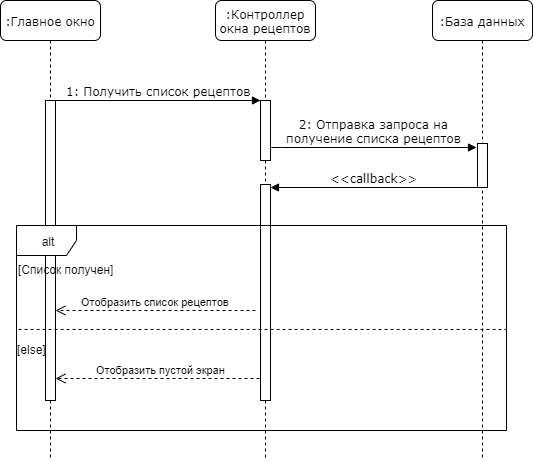

The diagram above was exported from draw.io. Its source (the exported page's mxGraphModel, read from the mxfile embedded in the PNG):
<mxGraphModel dx="1094" dy="468" grid="1" gridSize="10" guides="1" tooltips="1" connect="1" arrows="1" fold="1" page="1" pageScale="1" pageWidth="827" pageHeight="1169" math="0" shadow="0">
  <root>
    <mxCell id="0" />
    <mxCell id="1" parent="0" />
    <mxCell id="Gh-ONtWFBbSFSya5AP0N-1" value=":Контроллер окна рецептов" style="shape=umlLifeline;perimeter=lifelinePerimeter;whiteSpace=wrap;html=1;container=1;collapsible=0;recursiveResize=0;outlineConnect=0;rounded=1;shadow=0;comic=0;labelBackgroundColor=none;strokeColor=#000000;strokeWidth=1;fillColor=#FFFFFF;fontFamily=Verdana;fontSize=12;fontColor=#000000;align=center;" vertex="1" parent="1">
      <mxGeometry x="315" y="80" width="100" height="460" as="geometry" />
    </mxCell>
    <mxCell id="Gh-ONtWFBbSFSya5AP0N-2" value="" style="html=1;points=[];perimeter=orthogonalPerimeter;rounded=0;shadow=0;comic=0;labelBackgroundColor=none;strokeColor=#000000;strokeWidth=1;fillColor=#FFFFFF;fontFamily=Verdana;fontSize=12;fontColor=#000000;align=center;" vertex="1" parent="Gh-ONtWFBbSFSya5AP0N-1">
      <mxGeometry x="45" y="100" width="10" height="60" as="geometry" />
    </mxCell>
    <mxCell id="Gh-ONtWFBbSFSya5AP0N-4" value=":База данных" style="shape=umlLifeline;perimeter=lifelinePerimeter;whiteSpace=wrap;html=1;container=1;collapsible=0;recursiveResize=0;outlineConnect=0;rounded=1;shadow=0;comic=0;labelBackgroundColor=none;strokeColor=#000000;strokeWidth=1;fillColor=#FFFFFF;fontFamily=Verdana;fontSize=12;fontColor=#000000;align=center;" vertex="1" parent="1">
      <mxGeometry x="532" y="80" width="100" height="460" as="geometry" />
    </mxCell>
    <mxCell id="Gh-ONtWFBbSFSya5AP0N-3" value="" style="html=1;points=[];perimeter=orthogonalPerimeter;rounded=0;shadow=0;comic=0;labelBackgroundColor=none;strokeColor=#000000;strokeWidth=1;fillColor=#FFFFFF;fontFamily=Verdana;fontSize=12;fontColor=#000000;align=center;" vertex="1" parent="Gh-ONtWFBbSFSya5AP0N-4">
      <mxGeometry x="45" y="143" width="10" height="44" as="geometry" />
    </mxCell>
    <mxCell id="Gh-ONtWFBbSFSya5AP0N-6" value=":Главное окно" style="shape=umlLifeline;perimeter=lifelinePerimeter;whiteSpace=wrap;html=1;container=1;collapsible=0;recursiveResize=0;outlineConnect=0;rounded=1;shadow=0;comic=0;labelBackgroundColor=none;strokeColor=#000000;strokeWidth=1;fillColor=#FFFFFF;fontFamily=Verdana;fontSize=12;fontColor=#000000;align=center;" vertex="1" parent="1">
      <mxGeometry x="100" y="80" width="100" height="460" as="geometry" />
    </mxCell>
    <mxCell id="Gh-ONtWFBbSFSya5AP0N-7" value="" style="html=1;points=[];perimeter=orthogonalPerimeter;rounded=0;shadow=0;comic=0;labelBackgroundColor=none;strokeColor=#000000;strokeWidth=1;fillColor=#FFFFFF;fontFamily=Verdana;fontSize=12;fontColor=#000000;align=center;" vertex="1" parent="Gh-ONtWFBbSFSya5AP0N-6">
      <mxGeometry x="45" y="100" width="10" height="300" as="geometry" />
    </mxCell>
    <mxCell id="Gh-ONtWFBbSFSya5AP0N-9" value="1: Получить список рецептов" style="html=1;verticalAlign=bottom;endArrow=block;entryX=0;entryY=0;labelBackgroundColor=none;fontFamily=Verdana;fontSize=12;edgeStyle=elbowEdgeStyle;elbow=vertical;" edge="1" parent="1" source="Gh-ONtWFBbSFSya5AP0N-7" target="Gh-ONtWFBbSFSya5AP0N-2">
      <mxGeometry relative="1" as="geometry">
        <mxPoint x="220" y="190" as="sourcePoint" />
      </mxGeometry>
    </mxCell>
    <mxCell id="Gh-ONtWFBbSFSya5AP0N-20" value="[Список получен]" style="text;html=1;resizable=0;points=[];autosize=1;align=left;verticalAlign=top;spacingTop=-4;" vertex="1" parent="1">
      <mxGeometry x="116" y="340" width="110" height="20" as="geometry" />
    </mxCell>
    <mxCell id="Gh-ONtWFBbSFSya5AP0N-22" value="[else]" style="text;html=1;resizable=0;points=[];autosize=1;align=left;verticalAlign=top;spacingTop=-4;" vertex="1" parent="1">
      <mxGeometry x="115" y="420" width="40" height="20" as="geometry" />
    </mxCell>
    <mxCell id="Gh-ONtWFBbSFSya5AP0N-27" value="Отобразить список рецептов" style="html=1;verticalAlign=bottom;endArrow=open;dashed=1;endSize=8;" edge="1" parent="1">
      <mxGeometry relative="1" as="geometry">
        <mxPoint x="355" y="390" as="sourcePoint" />
        <mxPoint x="155" y="390" as="targetPoint" />
      </mxGeometry>
    </mxCell>
    <mxCell id="Gh-ONtWFBbSFSya5AP0N-31" value="Отобразить пустой экран" style="html=1;verticalAlign=bottom;endArrow=open;dashed=1;endSize=8;" edge="1" parent="1">
      <mxGeometry relative="1" as="geometry">
        <mxPoint x="365" y="458" as="sourcePoint" />
        <mxPoint x="155" y="458" as="targetPoint" />
      </mxGeometry>
    </mxCell>
    <mxCell id="Gh-ONtWFBbSFSya5AP0N-32" value="" style="html=1;points=[];perimeter=orthogonalPerimeter;rounded=0;shadow=0;comic=0;labelBackgroundColor=none;strokeColor=#000000;strokeWidth=1;fillColor=#FFFFFF;fontFamily=Verdana;fontSize=12;fontColor=#000000;align=center;" vertex="1" parent="1">
      <mxGeometry x="360" y="264" width="10" height="216" as="geometry" />
    </mxCell>
    <mxCell id="Gh-ONtWFBbSFSya5AP0N-35" value="2: Отправка запроса на&lt;br&gt;получение списка рецептов" style="html=1;verticalAlign=bottom;endArrow=block;labelBackgroundColor=none;fontFamily=Verdana;fontSize=12;edgeStyle=elbowEdgeStyle;elbow=vertical;" edge="1" parent="1">
      <mxGeometry relative="1" as="geometry">
        <mxPoint x="371" y="226.5" as="sourcePoint" />
        <mxPoint x="576" y="227" as="targetPoint" />
      </mxGeometry>
    </mxCell>
    <mxCell id="Gh-ONtWFBbSFSya5AP0N-36" value="&amp;lt;&amp;lt;callback&amp;gt;&amp;gt;" style="html=1;verticalAlign=bottom;endArrow=block;labelBackgroundColor=none;fontFamily=Verdana;fontSize=12;edgeStyle=elbowEdgeStyle;elbow=vertical;" edge="1" parent="1">
      <mxGeometry relative="1" as="geometry">
        <mxPoint x="577" y="266.5" as="sourcePoint" />
        <mxPoint x="370" y="267" as="targetPoint" />
      </mxGeometry>
    </mxCell>
    <mxCell id="Gh-ONtWFBbSFSya5AP0N-24" value="" style="endArrow=none;dashed=1;html=1;exitX=-0.004;exitY=0.507;exitDx=0;exitDy=0;exitPerimeter=0;entryX=1.004;entryY=0.507;entryDx=0;entryDy=0;entryPerimeter=0;" edge="1" parent="1">
      <mxGeometry width="50" height="50" relative="1" as="geometry">
        <mxPoint x="118.03999999999996" y="408.93499999999995" as="sourcePoint" />
        <mxPoint x="605.96" y="408.93499999999995" as="targetPoint" />
      </mxGeometry>
    </mxCell>
    <mxCell id="Gh-ONtWFBbSFSya5AP0N-19" value="alt" style="shape=umlFrame;whiteSpace=wrap;html=1;" vertex="1" parent="1">
      <mxGeometry x="116" y="305" width="490" height="205" as="geometry" />
    </mxCell>
  </root>
</mxGraphModel>